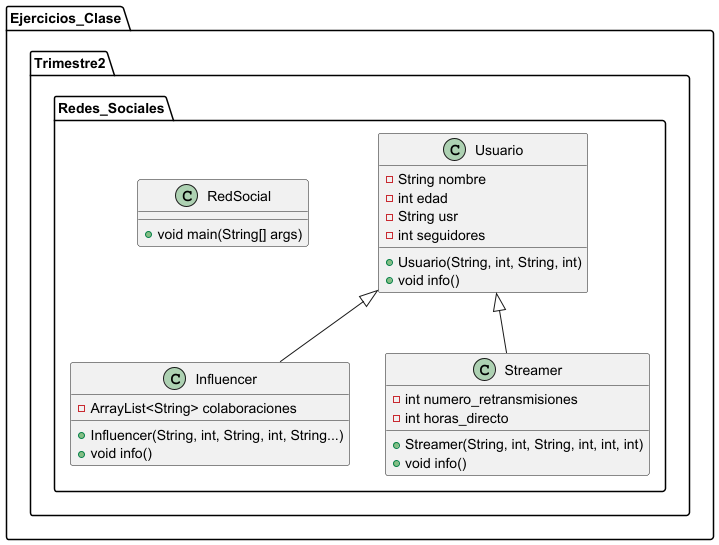

The diagram above was rendered by PlantUML. Its source (embedded in the PNG):
@startuml
package "Ejercicios_Clase.Trimestre2.Redes_Sociales" {
    class Usuario {
        -String nombre
        -int edad
        -String usr
        -int seguidores
        +Usuario(String, int, String, int)
        +void info()
    }

    class Influencer extends Usuario {
        -ArrayList<String> colaboraciones
        +Influencer(String, int, String, int, String...)
        +void info()
    }

    class Streamer extends Usuario {
        -int numero_retransmisiones
        -int horas_directo
        +Streamer(String, int, String, int, int, int)
        +void info()
    }

    class RedSocial {
        +void main(String[] args)
    }
}
@enduml